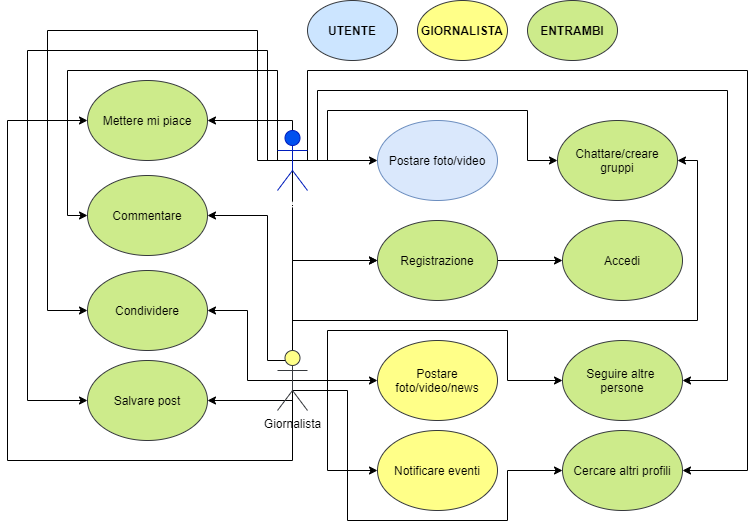

The diagram above was exported from draw.io. Its source (the exported page's mxGraphModel, read from the mxfile embedded in the PNG):
<mxGraphModel dx="1888" dy="1648" grid="1" gridSize="10" guides="1" tooltips="1" connect="1" arrows="1" fold="1" page="1" pageScale="1" pageWidth="850" pageHeight="1100" background="none" math="0" shadow="0" extFonts="Permanent Marker^https://fonts.googleapis.com/css?family=Permanent+Marker">
  <root>
    <mxCell id="0" />
    <mxCell id="1" parent="0" />
    <mxCell id="wBMC0MFTbX3-4qRj_B7n-12" style="edgeStyle=orthogonalEdgeStyle;rounded=0;orthogonalLoop=1;jettySize=auto;html=1;exitX=0.5;exitY=0.5;exitDx=0;exitDy=0;exitPerimeter=0;entryX=0;entryY=0.5;entryDx=0;entryDy=0;" parent="1" source="wBMC0MFTbX3-4qRj_B7n-1" target="wBMC0MFTbX3-4qRj_B7n-8" edge="1">
      <mxGeometry relative="1" as="geometry">
        <Array as="points">
          <mxPoint x="155" y="230" />
        </Array>
      </mxGeometry>
    </mxCell>
    <mxCell id="wBMC0MFTbX3-4qRj_B7n-20" style="edgeStyle=orthogonalEdgeStyle;rounded=0;orthogonalLoop=1;jettySize=auto;html=1;exitX=0.5;exitY=0.5;exitDx=0;exitDy=0;exitPerimeter=0;entryX=0;entryY=0.5;entryDx=0;entryDy=0;" parent="1" source="wBMC0MFTbX3-4qRj_B7n-1" target="wBMC0MFTbX3-4qRj_B7n-19" edge="1">
      <mxGeometry relative="1" as="geometry" />
    </mxCell>
    <mxCell id="wBMC0MFTbX3-4qRj_B7n-26" style="edgeStyle=orthogonalEdgeStyle;rounded=0;orthogonalLoop=1;jettySize=auto;html=1;exitX=0.5;exitY=0.5;exitDx=0;exitDy=0;exitPerimeter=0;entryX=0;entryY=0.5;entryDx=0;entryDy=0;" parent="1" source="wBMC0MFTbX3-4qRj_B7n-1" target="wBMC0MFTbX3-4qRj_B7n-25" edge="1">
      <mxGeometry relative="1" as="geometry">
        <Array as="points">
          <mxPoint x="140" y="130" />
          <mxPoint x="140" y="40" />
          <mxPoint x="-70" y="40" />
          <mxPoint x="-70" y="185" />
        </Array>
      </mxGeometry>
    </mxCell>
    <mxCell id="wBMC0MFTbX3-4qRj_B7n-29" style="edgeStyle=orthogonalEdgeStyle;rounded=0;orthogonalLoop=1;jettySize=auto;html=1;exitX=0.5;exitY=0.5;exitDx=0;exitDy=0;exitPerimeter=0;entryX=0;entryY=0.5;entryDx=0;entryDy=0;" parent="1" source="wBMC0MFTbX3-4qRj_B7n-1" target="wBMC0MFTbX3-4qRj_B7n-28" edge="1">
      <mxGeometry relative="1" as="geometry">
        <Array as="points">
          <mxPoint x="120" y="130" />
          <mxPoint x="120" />
          <mxPoint x="-90" />
          <mxPoint x="-90" y="280" />
        </Array>
      </mxGeometry>
    </mxCell>
    <mxCell id="wBMC0MFTbX3-4qRj_B7n-32" style="edgeStyle=orthogonalEdgeStyle;rounded=0;orthogonalLoop=1;jettySize=auto;html=1;exitX=0.5;exitY=0.5;exitDx=0;exitDy=0;exitPerimeter=0;entryX=0;entryY=0.5;entryDx=0;entryDy=0;" parent="1" source="wBMC0MFTbX3-4qRj_B7n-1" target="wBMC0MFTbX3-4qRj_B7n-31" edge="1">
      <mxGeometry relative="1" as="geometry">
        <Array as="points">
          <mxPoint x="130" y="130" />
          <mxPoint x="130" y="20" />
          <mxPoint x="-110" y="20" />
          <mxPoint x="-110" y="370" />
        </Array>
      </mxGeometry>
    </mxCell>
    <mxCell id="wBMC0MFTbX3-4qRj_B7n-35" style="edgeStyle=orthogonalEdgeStyle;rounded=0;orthogonalLoop=1;jettySize=auto;html=1;exitX=0.5;exitY=0.5;exitDx=0;exitDy=0;exitPerimeter=0;entryX=1;entryY=0.5;entryDx=0;entryDy=0;" parent="1" source="wBMC0MFTbX3-4qRj_B7n-1" target="wBMC0MFTbX3-4qRj_B7n-34" edge="1">
      <mxGeometry relative="1" as="geometry">
        <Array as="points">
          <mxPoint x="155" y="90" />
        </Array>
      </mxGeometry>
    </mxCell>
    <mxCell id="wBMC0MFTbX3-4qRj_B7n-38" style="edgeStyle=orthogonalEdgeStyle;rounded=0;orthogonalLoop=1;jettySize=auto;html=1;exitX=0.5;exitY=0.5;exitDx=0;exitDy=0;exitPerimeter=0;" parent="1" source="wBMC0MFTbX3-4qRj_B7n-1" target="wBMC0MFTbX3-4qRj_B7n-37" edge="1">
      <mxGeometry relative="1" as="geometry">
        <Array as="points">
          <mxPoint x="190" y="130" />
          <mxPoint x="190" y="80" />
          <mxPoint x="390" y="80" />
          <mxPoint x="390" y="130" />
        </Array>
      </mxGeometry>
    </mxCell>
    <mxCell id="wBMC0MFTbX3-4qRj_B7n-45" style="edgeStyle=orthogonalEdgeStyle;rounded=0;orthogonalLoop=1;jettySize=auto;html=1;exitX=0.5;exitY=0.5;exitDx=0;exitDy=0;exitPerimeter=0;entryX=1;entryY=0.5;entryDx=0;entryDy=0;" parent="1" source="wBMC0MFTbX3-4qRj_B7n-1" target="wBMC0MFTbX3-4qRj_B7n-43" edge="1">
      <mxGeometry relative="1" as="geometry">
        <Array as="points">
          <mxPoint x="170" y="130" />
          <mxPoint x="170" y="40" />
          <mxPoint x="610" y="40" />
          <mxPoint x="610" y="440" />
        </Array>
      </mxGeometry>
    </mxCell>
    <mxCell id="6MujE7P55JK-14ZScXNu-2" style="edgeStyle=orthogonalEdgeStyle;rounded=0;orthogonalLoop=1;jettySize=auto;html=1;exitX=0.5;exitY=0.5;exitDx=0;exitDy=0;exitPerimeter=0;entryX=1;entryY=0.5;entryDx=0;entryDy=0;" edge="1" parent="1" source="wBMC0MFTbX3-4qRj_B7n-1" target="wBMC0MFTbX3-4qRj_B7n-40">
      <mxGeometry relative="1" as="geometry">
        <Array as="points">
          <mxPoint x="180" y="130" />
          <mxPoint x="180" y="60" />
          <mxPoint x="590" y="60" />
          <mxPoint x="590" y="350" />
        </Array>
      </mxGeometry>
    </mxCell>
    <mxCell id="wBMC0MFTbX3-4qRj_B7n-1" value="Utente" style="shape=umlActor;verticalLabelPosition=bottom;verticalAlign=top;html=1;outlineConnect=0;fillColor=#0050ef;strokeColor=#001DBC;fontColor=#ffffff;" parent="1" vertex="1">
      <mxGeometry x="140" y="100" width="30" height="60" as="geometry" />
    </mxCell>
    <mxCell id="wBMC0MFTbX3-4qRj_B7n-10" style="edgeStyle=orthogonalEdgeStyle;rounded=0;orthogonalLoop=1;jettySize=auto;html=1;exitX=0.5;exitY=0.5;exitDx=0;exitDy=0;exitPerimeter=0;entryX=0;entryY=0.5;entryDx=0;entryDy=0;" parent="1" source="wBMC0MFTbX3-4qRj_B7n-2" target="wBMC0MFTbX3-4qRj_B7n-8" edge="1">
      <mxGeometry relative="1" as="geometry">
        <Array as="points">
          <mxPoint x="155" y="230" />
        </Array>
      </mxGeometry>
    </mxCell>
    <mxCell id="wBMC0MFTbX3-4qRj_B7n-18" style="edgeStyle=orthogonalEdgeStyle;rounded=0;orthogonalLoop=1;jettySize=auto;html=1;exitX=0.5;exitY=0.5;exitDx=0;exitDy=0;exitPerimeter=0;entryX=0;entryY=0.5;entryDx=0;entryDy=0;" parent="1" source="wBMC0MFTbX3-4qRj_B7n-2" target="wBMC0MFTbX3-4qRj_B7n-15" edge="1">
      <mxGeometry relative="1" as="geometry">
        <Array as="points">
          <mxPoint x="240" y="350" />
        </Array>
      </mxGeometry>
    </mxCell>
    <mxCell id="wBMC0MFTbX3-4qRj_B7n-22" style="edgeStyle=orthogonalEdgeStyle;rounded=0;orthogonalLoop=1;jettySize=auto;html=1;exitX=0.5;exitY=0.5;exitDx=0;exitDy=0;exitPerimeter=0;entryX=0;entryY=0.5;entryDx=0;entryDy=0;" parent="1" source="wBMC0MFTbX3-4qRj_B7n-2" target="wBMC0MFTbX3-4qRj_B7n-21" edge="1">
      <mxGeometry relative="1" as="geometry">
        <Array as="points">
          <mxPoint x="190" y="350" />
          <mxPoint x="190" y="440" />
        </Array>
      </mxGeometry>
    </mxCell>
    <mxCell id="wBMC0MFTbX3-4qRj_B7n-27" style="edgeStyle=orthogonalEdgeStyle;rounded=0;orthogonalLoop=1;jettySize=auto;html=1;exitX=0.5;exitY=0.5;exitDx=0;exitDy=0;exitPerimeter=0;entryX=1;entryY=0.5;entryDx=0;entryDy=0;" parent="1" source="wBMC0MFTbX3-4qRj_B7n-2" target="wBMC0MFTbX3-4qRj_B7n-25" edge="1">
      <mxGeometry relative="1" as="geometry">
        <Array as="points">
          <mxPoint x="155" y="330" />
          <mxPoint x="130" y="330" />
          <mxPoint x="130" y="185" />
        </Array>
      </mxGeometry>
    </mxCell>
    <mxCell id="wBMC0MFTbX3-4qRj_B7n-30" style="edgeStyle=orthogonalEdgeStyle;rounded=0;orthogonalLoop=1;jettySize=auto;html=1;exitX=0.5;exitY=0.5;exitDx=0;exitDy=0;exitPerimeter=0;entryX=1;entryY=0.5;entryDx=0;entryDy=0;" parent="1" source="wBMC0MFTbX3-4qRj_B7n-2" target="wBMC0MFTbX3-4qRj_B7n-28" edge="1">
      <mxGeometry relative="1" as="geometry">
        <Array as="points">
          <mxPoint x="110" y="350" />
          <mxPoint x="110" y="280" />
        </Array>
      </mxGeometry>
    </mxCell>
    <mxCell id="wBMC0MFTbX3-4qRj_B7n-33" style="edgeStyle=orthogonalEdgeStyle;rounded=0;orthogonalLoop=1;jettySize=auto;html=1;exitX=0.5;exitY=0.5;exitDx=0;exitDy=0;exitPerimeter=0;entryX=1;entryY=0.5;entryDx=0;entryDy=0;" parent="1" source="wBMC0MFTbX3-4qRj_B7n-2" target="wBMC0MFTbX3-4qRj_B7n-31" edge="1">
      <mxGeometry relative="1" as="geometry">
        <Array as="points">
          <mxPoint x="155" y="370" />
        </Array>
      </mxGeometry>
    </mxCell>
    <mxCell id="wBMC0MFTbX3-4qRj_B7n-36" style="edgeStyle=orthogonalEdgeStyle;rounded=0;orthogonalLoop=1;jettySize=auto;html=1;exitX=0.5;exitY=0.5;exitDx=0;exitDy=0;exitPerimeter=0;entryX=0;entryY=0.5;entryDx=0;entryDy=0;" parent="1" source="wBMC0MFTbX3-4qRj_B7n-2" target="wBMC0MFTbX3-4qRj_B7n-34" edge="1">
      <mxGeometry relative="1" as="geometry">
        <Array as="points">
          <mxPoint x="155" y="430" />
          <mxPoint x="-130" y="430" />
          <mxPoint x="-130" y="90" />
        </Array>
      </mxGeometry>
    </mxCell>
    <mxCell id="wBMC0MFTbX3-4qRj_B7n-39" style="edgeStyle=orthogonalEdgeStyle;rounded=0;orthogonalLoop=1;jettySize=auto;html=1;exitX=0.5;exitY=0.5;exitDx=0;exitDy=0;exitPerimeter=0;" parent="1" source="wBMC0MFTbX3-4qRj_B7n-2" target="wBMC0MFTbX3-4qRj_B7n-37" edge="1">
      <mxGeometry relative="1" as="geometry">
        <Array as="points">
          <mxPoint x="155" y="290" />
          <mxPoint x="560" y="290" />
          <mxPoint x="560" y="130" />
        </Array>
      </mxGeometry>
    </mxCell>
    <mxCell id="wBMC0MFTbX3-4qRj_B7n-41" style="edgeStyle=orthogonalEdgeStyle;rounded=0;orthogonalLoop=1;jettySize=auto;html=1;exitX=0.5;exitY=0.5;exitDx=0;exitDy=0;exitPerimeter=0;entryX=0;entryY=0.5;entryDx=0;entryDy=0;" parent="1" source="wBMC0MFTbX3-4qRj_B7n-2" target="wBMC0MFTbX3-4qRj_B7n-40" edge="1">
      <mxGeometry relative="1" as="geometry">
        <Array as="points">
          <mxPoint x="190" y="350" />
          <mxPoint x="190" y="300" />
          <mxPoint x="370" y="300" />
          <mxPoint x="370" y="350" />
        </Array>
      </mxGeometry>
    </mxCell>
    <mxCell id="wBMC0MFTbX3-4qRj_B7n-44" style="edgeStyle=orthogonalEdgeStyle;rounded=0;orthogonalLoop=1;jettySize=auto;html=1;exitX=0.5;exitY=0.5;exitDx=0;exitDy=0;exitPerimeter=0;entryX=0;entryY=0.5;entryDx=0;entryDy=0;" parent="1" source="wBMC0MFTbX3-4qRj_B7n-2" target="wBMC0MFTbX3-4qRj_B7n-43" edge="1">
      <mxGeometry relative="1" as="geometry">
        <Array as="points">
          <mxPoint x="155" y="360" />
          <mxPoint x="210" y="360" />
          <mxPoint x="210" y="490" />
          <mxPoint x="370" y="490" />
          <mxPoint x="370" y="440" />
        </Array>
        <mxPoint x="490" y="510" as="targetPoint" />
      </mxGeometry>
    </mxCell>
    <mxCell id="wBMC0MFTbX3-4qRj_B7n-2" value="Giornalista&lt;br&gt;" style="shape=umlActor;verticalLabelPosition=bottom;verticalAlign=top;html=1;outlineConnect=0;fillColor=#ffff88;strokeColor=#36393d;" parent="1" vertex="1">
      <mxGeometry x="140" y="320" width="30" height="60" as="geometry" />
    </mxCell>
    <mxCell id="wBMC0MFTbX3-4qRj_B7n-13" value="" style="edgeStyle=orthogonalEdgeStyle;rounded=0;orthogonalLoop=1;jettySize=auto;html=1;" parent="1" source="wBMC0MFTbX3-4qRj_B7n-8" target="wBMC0MFTbX3-4qRj_B7n-11" edge="1">
      <mxGeometry relative="1" as="geometry" />
    </mxCell>
    <mxCell id="wBMC0MFTbX3-4qRj_B7n-8" value="Registrazione" style="ellipse;whiteSpace=wrap;html=1;fillColor=#cdeb8b;strokeColor=#36393d;" parent="1" vertex="1">
      <mxGeometry x="240" y="190" width="120" height="80" as="geometry" />
    </mxCell>
    <mxCell id="wBMC0MFTbX3-4qRj_B7n-11" value="Accedi" style="ellipse;whiteSpace=wrap;html=1;fillColor=#cdeb8b;strokeColor=#36393d;" parent="1" vertex="1">
      <mxGeometry x="425" y="190" width="120" height="80" as="geometry" />
    </mxCell>
    <mxCell id="wBMC0MFTbX3-4qRj_B7n-15" value="Postare foto/video/news" style="ellipse;whiteSpace=wrap;html=1;fillColor=#ffff88;strokeColor=#36393d;" parent="1" vertex="1">
      <mxGeometry x="240" y="310" width="120" height="80" as="geometry" />
    </mxCell>
    <mxCell id="wBMC0MFTbX3-4qRj_B7n-21" value="Notificare eventi" style="ellipse;whiteSpace=wrap;html=1;fillColor=#ffff88;strokeColor=#36393d;" parent="1" vertex="1">
      <mxGeometry x="240" y="400" width="120" height="80" as="geometry" />
    </mxCell>
    <mxCell id="wBMC0MFTbX3-4qRj_B7n-25" value="Commentare" style="ellipse;whiteSpace=wrap;html=1;fillColor=#cdeb8b;strokeColor=#36393d;" parent="1" vertex="1">
      <mxGeometry x="-50" y="145" width="120" height="80" as="geometry" />
    </mxCell>
    <mxCell id="wBMC0MFTbX3-4qRj_B7n-28" value="Condividere" style="ellipse;whiteSpace=wrap;html=1;fillColor=#cdeb8b;strokeColor=#36393d;" parent="1" vertex="1">
      <mxGeometry x="-50" y="240" width="120" height="80" as="geometry" />
    </mxCell>
    <mxCell id="wBMC0MFTbX3-4qRj_B7n-31" value="Salvare post" style="ellipse;whiteSpace=wrap;html=1;fillColor=#cdeb8b;strokeColor=#36393d;" parent="1" vertex="1">
      <mxGeometry x="-50" y="330" width="120" height="80" as="geometry" />
    </mxCell>
    <mxCell id="wBMC0MFTbX3-4qRj_B7n-34" value="Mettere mi piace" style="ellipse;whiteSpace=wrap;html=1;fillColor=#cdeb8b;strokeColor=#36393d;" parent="1" vertex="1">
      <mxGeometry x="-50" y="50" width="120" height="80" as="geometry" />
    </mxCell>
    <mxCell id="wBMC0MFTbX3-4qRj_B7n-37" value="Chattare/creare gruppi" style="ellipse;whiteSpace=wrap;html=1;fillColor=#cdeb8b;strokeColor=#36393d;" parent="1" vertex="1">
      <mxGeometry x="420" y="90" width="120" height="80" as="geometry" />
    </mxCell>
    <mxCell id="wBMC0MFTbX3-4qRj_B7n-40" value="Seguire altre &lt;br&gt;persone" style="ellipse;whiteSpace=wrap;html=1;fillColor=#cdeb8b;strokeColor=#36393d;" parent="1" vertex="1">
      <mxGeometry x="425" y="310" width="120" height="80" as="geometry" />
    </mxCell>
    <mxCell id="wBMC0MFTbX3-4qRj_B7n-43" value="Cercare altri profili" style="ellipse;whiteSpace=wrap;html=1;fillColor=#cdeb8b;strokeColor=#36393d;" parent="1" vertex="1">
      <mxGeometry x="425" y="400" width="120" height="80" as="geometry" />
    </mxCell>
    <mxCell id="wBMC0MFTbX3-4qRj_B7n-19" value="Postare foto/video" style="ellipse;whiteSpace=wrap;html=1;fillColor=#dae8fc;strokeColor=#6c8ebf;" parent="1" vertex="1">
      <mxGeometry x="240" y="90" width="120" height="80" as="geometry" />
    </mxCell>
    <mxCell id="6MujE7P55JK-14ZScXNu-6" value="&lt;b&gt;UTENTE&lt;/b&gt;" style="ellipse;whiteSpace=wrap;html=1;fillColor=#cce5ff;strokeColor=#36393d;" vertex="1" parent="1">
      <mxGeometry x="170" y="-30" width="90" height="60" as="geometry" />
    </mxCell>
    <mxCell id="6MujE7P55JK-14ZScXNu-7" value="&lt;b&gt;ENTRAMBI&lt;/b&gt;" style="ellipse;whiteSpace=wrap;html=1;fillColor=#cdeb8b;strokeColor=#36393d;" vertex="1" parent="1">
      <mxGeometry x="390" y="-30" width="90" height="60" as="geometry" />
    </mxCell>
    <mxCell id="6MujE7P55JK-14ZScXNu-8" value="&lt;b&gt;GIORNALISTA&lt;/b&gt;" style="ellipse;whiteSpace=wrap;html=1;fillColor=#ffff88;strokeColor=#36393d;" vertex="1" parent="1">
      <mxGeometry x="280" y="-30" width="90" height="60" as="geometry" />
    </mxCell>
  </root>
</mxGraphModel>